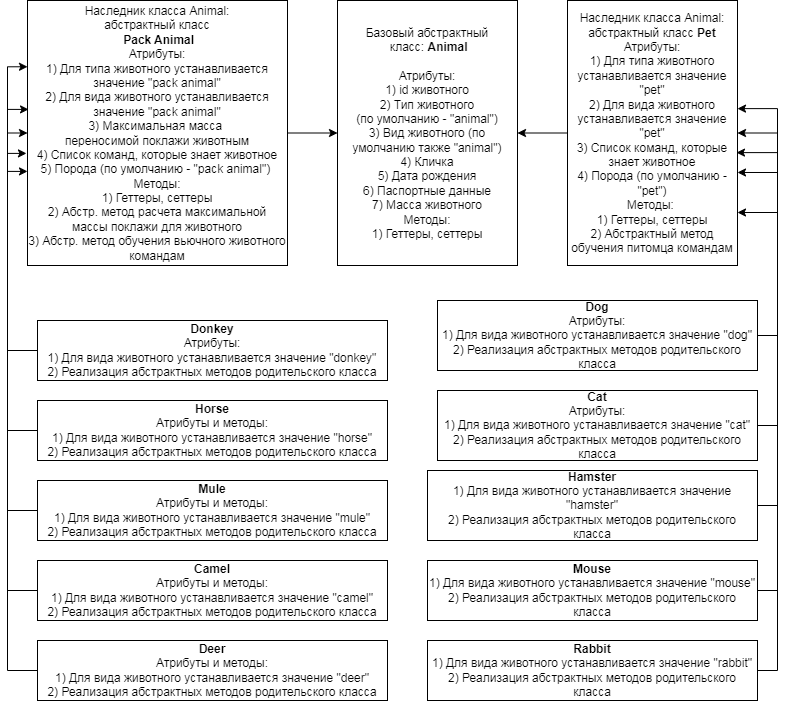

The diagram above was exported from draw.io. Its source (the exported page's mxGraphModel, read from the mxfile embedded in the PNG):
<mxGraphModel dx="880" dy="395" grid="1" gridSize="10" guides="1" tooltips="1" connect="1" arrows="1" fold="1" page="1" pageScale="1" pageWidth="827" pageHeight="1169" math="0" shadow="0">
  <root>
    <mxCell id="0" />
    <mxCell id="1" parent="0" />
    <mxCell id="89E45suk3MiWCnyvr4ty-1" value="Базовый абстрак&lt;span style=&quot;background-color: initial;&quot;&gt;тный&lt;/span&gt;&lt;div&gt;&amp;nbsp;класс: &lt;b&gt;Animal&lt;/b&gt;&lt;div&gt;&lt;br&gt;&lt;/div&gt;&lt;div&gt;Атрибуты:&lt;/div&gt;&lt;div&gt;1) id животного&lt;/div&gt;&lt;div&gt;2) Тип животного&lt;/div&gt;&lt;div&gt;(по умолчанию - &quot;animal&quot;)&lt;/div&gt;&lt;div&gt;3) Вид животного (по умолчанию также &quot;animal&quot;)&lt;/div&gt;&lt;div&gt;4) Кличка&lt;/div&gt;&lt;div&gt;5) Дата рождения&lt;/div&gt;&lt;/div&gt;&lt;div&gt;6) Паспортные данные&lt;/div&gt;&lt;div&gt;7) Масса животного&lt;/div&gt;&lt;div&gt;Методы:&lt;/div&gt;&lt;div&gt;1) Геттеры, сеттеры&lt;/div&gt;" style="rounded=0;whiteSpace=wrap;html=1;" parent="1" vertex="1">
      <mxGeometry x="350" y="10" width="180" height="265" as="geometry" />
    </mxCell>
    <mxCell id="89E45suk3MiWCnyvr4ty-4" style="edgeStyle=orthogonalEdgeStyle;rounded=0;orthogonalLoop=1;jettySize=auto;html=1;exitX=0;exitY=0.5;exitDx=0;exitDy=0;entryX=1;entryY=0.5;entryDx=0;entryDy=0;" parent="1" source="89E45suk3MiWCnyvr4ty-2" target="89E45suk3MiWCnyvr4ty-1" edge="1">
      <mxGeometry relative="1" as="geometry" />
    </mxCell>
    <mxCell id="89E45suk3MiWCnyvr4ty-2" value="Наследник класса Animal:&lt;div&gt;абстрактный класс&amp;nbsp;&lt;b&gt;Pet&lt;/b&gt;&lt;/div&gt;&lt;div&gt;Атрибуты:&lt;/div&gt;&lt;div&gt;1) Для типа животного устанавливается значение &quot;pet&quot;&lt;/div&gt;&lt;div&gt;2) Для вида животного устанавливается значение &quot;pet&quot;&lt;/div&gt;&lt;div&gt;3) Список команд, которые знает животное&lt;/div&gt;&lt;div&gt;4) Порода&lt;span style=&quot;background-color: initial;&quot;&gt;&amp;nbsp;(по умолчанию - &quot;pet&quot;)&lt;/span&gt;&lt;/div&gt;&lt;div&gt;&lt;span style=&quot;background-color: initial;&quot;&gt;Методы:&amp;nbsp;&lt;/span&gt;&lt;/div&gt;&lt;div&gt;&lt;span style=&quot;background-color: initial;&quot;&gt;1) Геттеры, сеттеры&lt;/span&gt;&lt;/div&gt;&lt;div&gt;&lt;span style=&quot;background-color: initial;&quot;&gt;2) Абстрактный метод обучения питомца командам&lt;/span&gt;&lt;/div&gt;" style="rounded=0;whiteSpace=wrap;html=1;" parent="1" vertex="1">
      <mxGeometry x="580" y="10" width="170" height="265" as="geometry" />
    </mxCell>
    <mxCell id="89E45suk3MiWCnyvr4ty-6" style="edgeStyle=orthogonalEdgeStyle;rounded=0;orthogonalLoop=1;jettySize=auto;html=1;exitX=1;exitY=0.5;exitDx=0;exitDy=0;entryX=0;entryY=0.5;entryDx=0;entryDy=0;" parent="1" source="89E45suk3MiWCnyvr4ty-5" target="89E45suk3MiWCnyvr4ty-1" edge="1">
      <mxGeometry relative="1" as="geometry" />
    </mxCell>
    <mxCell id="89E45suk3MiWCnyvr4ty-5" value="Наследник класса Animal:&lt;div&gt;абстрактный класс&lt;/div&gt;&lt;div&gt;&amp;nbsp;&lt;b&gt;Pack Animal&lt;/b&gt;&lt;/div&gt;&lt;div&gt;Атрибуты:&lt;/div&gt;&lt;div&gt;1) Для типа животного устанавливается значение &quot;pack animal&quot;&lt;/div&gt;&lt;div&gt;2)&amp;nbsp;&lt;span style=&quot;background-color: initial;&quot;&gt;Для вида животного устанавливается значение &quot;pack animal&quot;&lt;/span&gt;&lt;/div&gt;&lt;div&gt;3) Максимальная масса&amp;nbsp;&lt;/div&gt;&lt;div&gt;&lt;span style=&quot;background-color: initial;&quot;&gt;переносимой поклажи животным&lt;/span&gt;&lt;/div&gt;&lt;div&gt;&lt;span style=&quot;background-color: initial;&quot;&gt;4)&amp;nbsp;&lt;/span&gt;&lt;span style=&quot;background-color: initial;&quot;&gt;Список команд, которые знает животное&lt;/span&gt;&lt;/div&gt;&lt;div&gt;&lt;span style=&quot;background-color: initial;&quot;&gt;5) Порода&amp;nbsp;&lt;/span&gt;&lt;span style=&quot;background-color: initial;&quot;&gt;(по умолчанию - &quot;&lt;/span&gt;&lt;span style=&quot;background-color: initial;&quot;&gt;pack animal&lt;/span&gt;&lt;span style=&quot;background-color: initial;&quot;&gt;&quot;)&lt;/span&gt;&lt;span style=&quot;background-color: initial;&quot;&gt;&amp;nbsp;&lt;/span&gt;&lt;/div&gt;&lt;div&gt;Методы:&lt;/div&gt;&lt;div&gt;1) Геттеры, сеттеры&lt;br&gt;&lt;/div&gt;&lt;div&gt;2) Абстр. метод расчета максимальной массы&lt;span style=&quot;background-color: initial;&quot;&gt;&amp;nbsp;&lt;/span&gt;&lt;span style=&quot;background-color: initial;&quot;&gt;поклажи&amp;nbsp;&lt;/span&gt;&lt;span style=&quot;background-color: initial;&quot;&gt;для животного&lt;/span&gt;&lt;/div&gt;&lt;div&gt;&lt;div&gt;&lt;span style=&quot;background-color: initial;&quot;&gt;3) Абстр. метод обучения вьюч&lt;/span&gt;&lt;span style=&quot;background-color: initial;&quot;&gt;ного животного командам&lt;/span&gt;&lt;/div&gt;&lt;/div&gt;" style="rounded=0;whiteSpace=wrap;html=1;" parent="1" vertex="1">
      <mxGeometry x="40" y="10" width="260" height="265" as="geometry" />
    </mxCell>
    <mxCell id="89E45suk3MiWCnyvr4ty-7" value="&lt;b&gt;Dog&lt;/b&gt;&lt;div&gt;&lt;div&gt;Атрибуты:&lt;/div&gt;&lt;div&gt;1) Для вида животного устанавливается значение &quot;dog&quot;&lt;/div&gt;&lt;/div&gt;&lt;div&gt;2) Реализация абстрактных методов родительского класса&lt;br&gt;&lt;/div&gt;" style="rounded=0;whiteSpace=wrap;html=1;" parent="1" vertex="1">
      <mxGeometry x="450" y="310" width="320" height="70" as="geometry" />
    </mxCell>
    <mxCell id="Vhuznry4KL_i3DfSujC_-11" style="edgeStyle=orthogonalEdgeStyle;rounded=0;orthogonalLoop=1;jettySize=auto;html=1;exitX=1;exitY=0.5;exitDx=0;exitDy=0;entryX=1;entryY=0.5;entryDx=0;entryDy=0;" parent="1" source="89E45suk3MiWCnyvr4ty-8" target="89E45suk3MiWCnyvr4ty-2" edge="1">
      <mxGeometry relative="1" as="geometry" />
    </mxCell>
    <mxCell id="89E45suk3MiWCnyvr4ty-8" value="&lt;b&gt;Cat&lt;/b&gt;&lt;div&gt;&lt;div&gt;Атрибуты:&lt;/div&gt;&lt;div&gt;1) Для вида животного устанавливается значение &quot;cat&quot;&lt;/div&gt;&lt;/div&gt;&lt;div&gt;2) Реализация абстрактных методов родительского класса&lt;br&gt;&lt;/div&gt;" style="rounded=0;whiteSpace=wrap;html=1;" parent="1" vertex="1">
      <mxGeometry x="450" y="400" width="320" height="70" as="geometry" />
    </mxCell>
    <mxCell id="89E45suk3MiWCnyvr4ty-9" value="&lt;b&gt;Hamster&lt;/b&gt;&lt;div&gt;1) Для вида животного устанавливается значение &quot;hamster&quot;&lt;b&gt;&lt;br&gt;&lt;/b&gt;&lt;/div&gt;&lt;div&gt;2) Реализация абстрактных методов родительского класса&lt;br&gt;&lt;/div&gt;" style="rounded=0;whiteSpace=wrap;html=1;" parent="1" vertex="1">
      <mxGeometry x="440" y="480" width="330" height="70" as="geometry" />
    </mxCell>
    <mxCell id="89E45suk3MiWCnyvr4ty-10" value="&lt;b&gt;Mouse&lt;/b&gt;&lt;div&gt;1) Для вида животного устанавливается значение &quot;mouse&lt;span style=&quot;background-color: initial;&quot;&gt;&quot;&lt;/span&gt;&lt;/div&gt;&lt;div&gt;2) Реализация абстрактных методов родительского класса&lt;span style=&quot;background-color: initial;&quot;&gt;&lt;br&gt;&lt;/span&gt;&lt;/div&gt;" style="rounded=0;whiteSpace=wrap;html=1;" parent="1" vertex="1">
      <mxGeometry x="440" y="570" width="330" height="60" as="geometry" />
    </mxCell>
    <mxCell id="89E45suk3MiWCnyvr4ty-12" value="&lt;b&gt;Rabbit&lt;/b&gt;&lt;div&gt;1) Для вида животного устанавливается значение &quot;rabbit&quot;&lt;b&gt;&lt;br&gt;&lt;/b&gt;&lt;/div&gt;&lt;div&gt;2) Реализация абстрактных методов родительского класса&lt;br&gt;&lt;/div&gt;" style="rounded=0;whiteSpace=wrap;html=1;" parent="1" vertex="1">
      <mxGeometry x="440" y="650" width="330" height="60" as="geometry" />
    </mxCell>
    <mxCell id="89E45suk3MiWCnyvr4ty-13" value="&lt;b&gt;Donkey&lt;/b&gt;&lt;div&gt;&lt;div&gt;Атрибуты:&lt;/div&gt;&lt;div&gt;1) Для вида животного устанавливается значение &quot;donkey&quot;&lt;/div&gt;&lt;/div&gt;&lt;div&gt;2) Реализация абстрактных методов родительского класса&lt;/div&gt;" style="rounded=0;whiteSpace=wrap;html=1;" parent="1" vertex="1">
      <mxGeometry x="50" y="330" width="350" height="60" as="geometry" />
    </mxCell>
    <mxCell id="Vhuznry4KL_i3DfSujC_-5" style="edgeStyle=orthogonalEdgeStyle;rounded=0;orthogonalLoop=1;jettySize=auto;html=1;exitX=0;exitY=0.5;exitDx=0;exitDy=0;entryX=0;entryY=0.25;entryDx=0;entryDy=0;" parent="1" source="89E45suk3MiWCnyvr4ty-14" target="89E45suk3MiWCnyvr4ty-5" edge="1">
      <mxGeometry relative="1" as="geometry" />
    </mxCell>
    <mxCell id="89E45suk3MiWCnyvr4ty-14" value="&lt;b&gt;Horse&lt;/b&gt;&lt;div&gt;&lt;div&gt;Атрибуты и методы:&lt;/div&gt;&lt;div&gt;1) Для вида животного устанавливается значение &quot;horse&quot;&lt;/div&gt;&lt;/div&gt;&lt;div&gt;2) Реализация абстрактных методов родительского класса&lt;br&gt;&lt;/div&gt;" style="rounded=0;whiteSpace=wrap;html=1;" parent="1" vertex="1">
      <mxGeometry x="50" y="410" width="350" height="60" as="geometry" />
    </mxCell>
    <mxCell id="Vhuznry4KL_i3DfSujC_-6" style="edgeStyle=orthogonalEdgeStyle;rounded=0;orthogonalLoop=1;jettySize=auto;html=1;exitX=0;exitY=0.5;exitDx=0;exitDy=0;entryX=0;entryY=0.5;entryDx=0;entryDy=0;" parent="1" source="89E45suk3MiWCnyvr4ty-15" target="89E45suk3MiWCnyvr4ty-5" edge="1">
      <mxGeometry relative="1" as="geometry" />
    </mxCell>
    <mxCell id="89E45suk3MiWCnyvr4ty-15" value="&lt;b&gt;Mule&lt;/b&gt;&lt;div&gt;&lt;div&gt;Атрибуты и методы:&lt;/div&gt;&lt;div&gt;1) Для вида животного устанавливается значение &quot;mule&quot;&lt;/div&gt;&lt;/div&gt;&lt;div&gt;2) Реализация абстрактных методов родительского класса&lt;br&gt;&lt;/div&gt;" style="rounded=0;whiteSpace=wrap;html=1;" parent="1" vertex="1">
      <mxGeometry x="50" y="490" width="350" height="60" as="geometry" />
    </mxCell>
    <mxCell id="89E45suk3MiWCnyvr4ty-17" value="&lt;b&gt;Camel&lt;/b&gt;&lt;div&gt;&lt;div&gt;Атрибуты&lt;span style=&quot;background-color: initial;&quot;&gt;&amp;nbsp;&lt;/span&gt;&lt;span style=&quot;background-color: initial;&quot;&gt;и методы&lt;/span&gt;&lt;span style=&quot;background-color: initial;&quot;&gt;:&lt;/span&gt;&lt;/div&gt;&lt;div&gt;1) Для вида животного устанавливается значение &quot;camel&quot;&lt;/div&gt;&lt;/div&gt;&lt;div&gt;2) Реализация абстрактных методов родительского класса&lt;br&gt;&lt;/div&gt;" style="rounded=0;whiteSpace=wrap;html=1;" parent="1" vertex="1">
      <mxGeometry x="50" y="570" width="350" height="60" as="geometry" />
    </mxCell>
    <mxCell id="89E45suk3MiWCnyvr4ty-18" value="&lt;b&gt;Deer&lt;/b&gt;&lt;div&gt;&lt;div&gt;Атрибуты&lt;span style=&quot;background-color: initial;&quot;&gt;&amp;nbsp;&lt;/span&gt;&lt;span style=&quot;background-color: initial;&quot;&gt;и методы&lt;/span&gt;&lt;span style=&quot;background-color: initial;&quot;&gt;:&lt;/span&gt;&lt;/div&gt;&lt;div&gt;1) Для вида животного устанавливается значение &quot;deer&quot;&lt;/div&gt;&lt;/div&gt;&lt;div&gt;2) Реализация абстрактных методов родительского класса&lt;br&gt;&lt;/div&gt;" style="rounded=0;whiteSpace=wrap;html=1;" parent="1" vertex="1">
      <mxGeometry x="50" y="650" width="350" height="60" as="geometry" />
    </mxCell>
    <mxCell id="Vhuznry4KL_i3DfSujC_-4" style="edgeStyle=orthogonalEdgeStyle;rounded=0;orthogonalLoop=1;jettySize=auto;html=1;exitX=0;exitY=0.5;exitDx=0;exitDy=0;entryX=0.004;entryY=0.411;entryDx=0;entryDy=0;entryPerimeter=0;" parent="1" source="89E45suk3MiWCnyvr4ty-13" target="89E45suk3MiWCnyvr4ty-5" edge="1">
      <mxGeometry relative="1" as="geometry" />
    </mxCell>
    <mxCell id="Vhuznry4KL_i3DfSujC_-8" style="edgeStyle=orthogonalEdgeStyle;rounded=0;orthogonalLoop=1;jettySize=auto;html=1;exitX=0;exitY=0.5;exitDx=0;exitDy=0;entryX=-0.004;entryY=0.577;entryDx=0;entryDy=0;entryPerimeter=0;" parent="1" source="89E45suk3MiWCnyvr4ty-17" target="89E45suk3MiWCnyvr4ty-5" edge="1">
      <mxGeometry relative="1" as="geometry" />
    </mxCell>
    <mxCell id="Vhuznry4KL_i3DfSujC_-9" style="edgeStyle=orthogonalEdgeStyle;rounded=0;orthogonalLoop=1;jettySize=auto;html=1;exitX=0;exitY=0.5;exitDx=0;exitDy=0;entryX=0;entryY=0.645;entryDx=0;entryDy=0;entryPerimeter=0;" parent="1" source="89E45suk3MiWCnyvr4ty-18" target="89E45suk3MiWCnyvr4ty-5" edge="1">
      <mxGeometry relative="1" as="geometry" />
    </mxCell>
    <mxCell id="Vhuznry4KL_i3DfSujC_-10" style="edgeStyle=orthogonalEdgeStyle;rounded=0;orthogonalLoop=1;jettySize=auto;html=1;exitX=1;exitY=0.5;exitDx=0;exitDy=0;entryX=1;entryY=0.408;entryDx=0;entryDy=0;entryPerimeter=0;" parent="1" source="89E45suk3MiWCnyvr4ty-7" target="89E45suk3MiWCnyvr4ty-2" edge="1">
      <mxGeometry relative="1" as="geometry" />
    </mxCell>
    <mxCell id="Vhuznry4KL_i3DfSujC_-13" style="edgeStyle=orthogonalEdgeStyle;rounded=0;orthogonalLoop=1;jettySize=auto;html=1;exitX=1;exitY=0.5;exitDx=0;exitDy=0;entryX=0.994;entryY=0.574;entryDx=0;entryDy=0;entryPerimeter=0;" parent="1" source="89E45suk3MiWCnyvr4ty-9" target="89E45suk3MiWCnyvr4ty-2" edge="1">
      <mxGeometry relative="1" as="geometry" />
    </mxCell>
    <mxCell id="Vhuznry4KL_i3DfSujC_-14" style="edgeStyle=orthogonalEdgeStyle;rounded=0;orthogonalLoop=1;jettySize=auto;html=1;exitX=1;exitY=0.5;exitDx=0;exitDy=0;entryX=1;entryY=0.649;entryDx=0;entryDy=0;entryPerimeter=0;" parent="1" source="89E45suk3MiWCnyvr4ty-10" target="89E45suk3MiWCnyvr4ty-2" edge="1">
      <mxGeometry relative="1" as="geometry" />
    </mxCell>
    <mxCell id="Vhuznry4KL_i3DfSujC_-16" style="edgeStyle=orthogonalEdgeStyle;rounded=0;orthogonalLoop=1;jettySize=auto;html=1;exitX=1;exitY=0.5;exitDx=0;exitDy=0;entryX=1;entryY=0.8;entryDx=0;entryDy=0;entryPerimeter=0;" parent="1" source="89E45suk3MiWCnyvr4ty-12" target="89E45suk3MiWCnyvr4ty-2" edge="1">
      <mxGeometry relative="1" as="geometry" />
    </mxCell>
  </root>
</mxGraphModel>